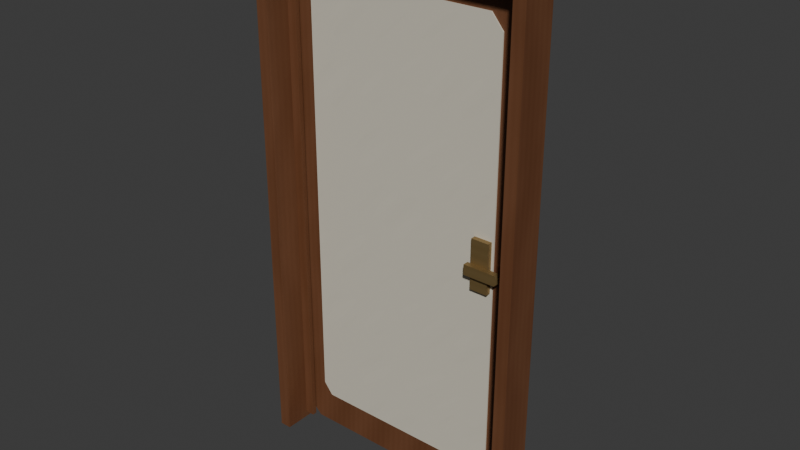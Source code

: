 # Source: AST-DOR-001.blend  (saved by Blender 4.3.34; exported with 4.5.12 LTS)
import bpy
from mathutils import Matrix  # noqa: F401  (used for matrix-valued properties, if any)

bpy.ops.wm.read_factory_settings(use_empty=True)
scene = bpy.context.scene
scene.name = 'Scene'

# ---- collections
col_collection = bpy.data.collections.new('Collection'); scene.collection.children.link(col_collection)

# ---- images (referenced by path relative to the original .blend; pixels are not part of the script)
import os
ASSET_DIR = os.environ.get("B2B_ASSET_DIR", "")  # directory of the original .blend (textures are referenced by path, not embedded)
HERE = os.path.dirname(os.path.abspath(__file__))  # packed textures are extracted next to this script under _unpacked/

def load_image(name, relpath, width, height, colorspace="sRGB"):
    """Load a texture the original file referenced (path relative to the .blend, or extracted next to this script)."""
    p = next((c for c in (os.path.join(HERE, relpath), os.path.join(ASSET_DIR, relpath)) if relpath and os.path.exists(c)), "")
    if p:
        img = bpy.data.images.load(p, check_existing=True)
        img.name = name
    else:  # same state as the original file: an image datablock whose file is absent (Cycles renders it pink)
        img = bpy.data.images.new(name, width, height)
        img.source = "FILE"
        img.filepath = "//" + (relpath or name)
    img.colorspace_settings.name = colorspace
    return img
img_warm_walnut_png = load_image('warm_walnut.png', '_unpacked/warm_walnut.6751f03b.png', 256, 256, 'sRGB')
img_ivory_enamel_png = load_image('ivory_enamel.png', '_unpacked/ivory_enamel.6871abcc.png', 256, 256, 'sRGB')
img_champagne_metal_png = load_image('champagne_metal.png', '_unpacked/champagne_metal.ace1ce44.png', 256, 256, 'sRGB')

# ---- materials (node trees are filled in below, after node groups)
mat_warm_walnut = bpy.data.materials.new('warm_walnut')
mat_ivory_enamel = bpy.data.materials.new('ivory_enamel')
mat_champagne_metal = bpy.data.materials.new('champagne_metal')

# ---- material node trees
mat_warm_walnut.use_nodes = True; mat_warm_walnut.node_tree.nodes.clear()
_N = mat_warm_walnut.node_tree.nodes; _L = mat_warm_walnut.node_tree.links
n0 = _N.new('ShaderNodeBsdfPrincipled'); n0.name = 'Principled BSDF'; n0.location = (10, 300)
n0.inputs[2].default_value = 0.65
n1 = _N.new('ShaderNodeOutputMaterial'); n1.name = 'Material Output'; n1.location = (300, 300)
n2 = _N.new('ShaderNodeTexImage'); n2.name = 'Image Texture'; n2.location = (0, 0)
n2.image = img_warm_walnut_png
n2.interpolation = 'Closest'
_L.new(n0.outputs[0], n1.inputs[0])
_L.new(n2.outputs[0], n0.inputs[0])
n1.is_active_output = True
mat_ivory_enamel.use_nodes = True; mat_ivory_enamel.node_tree.nodes.clear()
_N = mat_ivory_enamel.node_tree.nodes; _L = mat_ivory_enamel.node_tree.links
n0 = _N.new('ShaderNodeBsdfPrincipled'); n0.name = 'Principled BSDF'; n0.location = (10, 300)
n0.inputs[2].default_value = 0.68
n1 = _N.new('ShaderNodeOutputMaterial'); n1.name = 'Material Output'; n1.location = (300, 300)
n2 = _N.new('ShaderNodeTexImage'); n2.name = 'Image Texture'; n2.location = (0, 0)
n2.image = img_ivory_enamel_png
n2.interpolation = 'Closest'
_L.new(n0.outputs[0], n1.inputs[0])
_L.new(n2.outputs[0], n0.inputs[0])
n1.is_active_output = True
mat_champagne_metal.use_nodes = True; mat_champagne_metal.node_tree.nodes.clear()
_N = mat_champagne_metal.node_tree.nodes; _L = mat_champagne_metal.node_tree.links
n0 = _N.new('ShaderNodeBsdfPrincipled'); n0.name = 'Principled BSDF'; n0.location = (10, 300)
n0.inputs[1].default_value = 0.72
n0.inputs[2].default_value = 0.47
n1 = _N.new('ShaderNodeOutputMaterial'); n1.name = 'Material Output'; n1.location = (300, 300)
n2 = _N.new('ShaderNodeTexImage'); n2.name = 'Image Texture'; n2.location = (0, 0)
n2.image = img_champagne_metal_png
n2.interpolation = 'Closest'
_L.new(n0.outputs[0], n1.inputs[0])
_L.new(n2.outputs[0], n0.inputs[0])
n1.is_active_output = True

# ---- world
world_world = bpy.data.worlds.new('World'); scene.world = world_world
world_world.use_nodes = True; world_world.node_tree.nodes.clear()
_N = world_world.node_tree.nodes; _L = world_world.node_tree.links
n0 = _N.new('ShaderNodeOutputWorld'); n0.name = 'World Output'; n0.location = (300, 300)
n1 = _N.new('ShaderNodeBackground'); n1.name = 'Background'; n1.location = (10, 300)
n1.inputs[0].default_value = (0.05088, 0.05088, 0.05088, 1.0)
_L.new(n1.outputs[0], n0.inputs[0])
n0.is_active_output = True
world_world.color = (0.05088, 0.05088, 0.05088)
world_world.sun_shadow_jitter_overblur = 0.0

# ---- meshes
me_bath_jamb__1 = bpy.data.meshes.new('BATH_Jamb_-1')
me_bath_jamb__1.from_pydata([(-0.59, -0.075, 0.0), (-0.54, -0.075, 0.0), (-0.54, 0.075, 0.0), (-0.59, 0.075, 0.0), (-0.59, -0.075, 2.28), (-0.54, -0.075, 2.28), (-0.54, 0.075, 2.28), (-0.59, 0.075, 2.28)], [], [(3, 2, 1, 0), (4, 5, 6, 7), (0, 1, 5, 4), (1, 2, 6, 5), (2, 3, 7, 6), (3, 0, 4, 7)])
_uv = me_bath_jamb__1.uv_layers.new(name='MetreScaled')
_uv.uv.foreach_set('vector', [-0.9077, -0.05769, -0.8308, -0.05769, -0.8308, 0.05769, -0.9077, 0.05769, -0.9077, -0.05769, -0.8308, -0.05769, -0.8308, 0.05769, -0.9077, 0.05769, -0.9077, 0.0, -0.8308, 0.0, -0.8308, 1.754, -0.9077, 1.754, -0.1154, 0.0, 0.1154, 0.0, 0.1154, 1.754, -0.1154, 1.754, 0.8308, 0.0, 0.9077, 0.0, 0.9077, 1.754, 0.8308, 1.754, -0.1154, 0.0, 0.1154, 0.0, 0.1154, 1.754, -0.1154, 1.754])
me_bath_jamb__1.materials.append(mat_warm_walnut)
me_bath_jamb__1.update()
me_bath_jamb_1 = bpy.data.meshes.new('BATH_Jamb_1')
me_bath_jamb_1.from_pydata([(0.54, -0.075, 0.0), (0.59, -0.075, 0.0), (0.59, 0.075, 0.0), (0.54, 0.075, 0.0), (0.54, -0.075, 2.28), (0.59, -0.075, 2.28), (0.59, 0.075, 2.28), (0.54, 0.075, 2.28)], [], [(3, 2, 1, 0), (4, 5, 6, 7), (0, 1, 5, 4), (1, 2, 6, 5), (2, 3, 7, 6), (3, 0, 4, 7)])
_uv = me_bath_jamb_1.uv_layers.new(name='MetreScaled')
_uv.uv.foreach_set('vector', [0.8308, -0.05769, 0.9077, -0.05769, 0.9077, 0.05769, 0.8308, 0.05769, 0.8308, -0.05769, 0.9077, -0.05769, 0.9077, 0.05769, 0.8308, 0.05769, 0.8308, 0.0, 0.9077, 0.0, 0.9077, 1.754, 0.8308, 1.754, -0.1154, 0.0, 0.1154, 0.0, 0.1154, 1.754, -0.1154, 1.754, -0.9077, 0.0, -0.8308, 0.0, -0.8308, 1.754, -0.9077, 1.754, -0.1154, 0.0, 0.1154, 0.0, 0.1154, 1.754, -0.1154, 1.754])
me_bath_jamb_1.materials.append(mat_warm_walnut)
me_bath_jamb_1.update()
me_bath_header = bpy.data.meshes.new('BATH_Header')
me_bath_header.from_pydata([(-0.59, -0.075, 2.18), (0.59, -0.075, 2.18), (0.59, 0.075, 2.18), (-0.59, 0.075, 2.18), (-0.59, -0.075, 2.28), (0.59, -0.075, 2.28), (0.59, 0.075, 2.28), (-0.59, 0.075, 2.28)], [], [(3, 2, 1, 0), (4, 5, 6, 7), (0, 1, 5, 4), (1, 2, 6, 5), (2, 3, 7, 6), (3, 0, 4, 7)])
_uv = me_bath_header.uv_layers.new(name='MetreScaled')
_uv.uv.foreach_set('vector', [-0.9077, -0.05769, 0.9077, -0.05769, 0.9077, 0.05769, -0.9077, 0.05769, -0.9077, -0.05769, 0.9077, -0.05769, 0.9077, 0.05769, -0.9077, 0.05769, -0.9077, 1.677, 0.9077, 1.677, 0.9077, 1.754, -0.9077, 1.754, -0.1154, 1.677, 0.1154, 1.677, 0.1154, 1.754, -0.1154, 1.754, -0.9077, 1.677, 0.9077, 1.677, 0.9077, 1.754, -0.9077, 1.754, -0.1154, 1.677, 0.1154, 1.677, 0.1154, 1.754, -0.1154, 1.754])
me_bath_header.materials.append(mat_warm_walnut)
me_bath_header.update()
me_bath_recessedstop__1 = bpy.data.meshes.new('BATH_RecessedStop_-1')
me_bath_recessedstop__1.from_pydata([(-0.54, 0.035, 0.025), (-0.5, 0.035, 0.025), (-0.5, 0.055, 0.025), (-0.54, 0.055, 0.025), (-0.54, 0.035, 2.18), (-0.5, 0.035, 2.18), (-0.5, 0.055, 2.18), (-0.54, 0.055, 2.18)], [], [(3, 2, 1, 0), (4, 5, 6, 7), (0, 1, 5, 4), (1, 2, 6, 5), (2, 3, 7, 6), (3, 0, 4, 7)])
_uv = me_bath_recessedstop__1.uv_layers.new(name='MetreScaled')
_uv.uv.foreach_set('vector', [-0.8308, -0.04231, -0.7692, -0.04231, -0.7692, -0.02692, -0.8308, -0.02692, -0.8308, 0.02692, -0.7692, 0.02692, -0.7692, 0.04231, -0.8308, 0.04231, -0.8308, 0.01923, -0.7692, 0.01923, -0.7692, 1.677, -0.8308, 1.677, 0.05385, 0.01923, 0.08462, 0.01923, 0.08462, 1.677, 0.05385, 1.677, 0.7692, 0.01923, 0.8308, 0.01923, 0.8308, 1.677, 0.7692, 1.677, -0.08462, 0.01923, -0.05385, 0.01923, -0.05385, 1.677, -0.08462, 1.677])
me_bath_recessedstop__1.materials.append(mat_warm_walnut)
me_bath_recessedstop__1.update()
me_bath_recessedstop_1 = bpy.data.meshes.new('BATH_RecessedStop_1')
me_bath_recessedstop_1.from_pydata([(0.5, 0.035, 0.025), (0.54, 0.035, 0.025), (0.54, 0.055, 0.025), (0.5, 0.055, 0.025), (0.5, 0.035, 2.18), (0.54, 0.035, 2.18), (0.54, 0.055, 2.18), (0.5, 0.055, 2.18)], [], [(3, 2, 1, 0), (4, 5, 6, 7), (0, 1, 5, 4), (1, 2, 6, 5), (2, 3, 7, 6), (3, 0, 4, 7)])
_uv = me_bath_recessedstop_1.uv_layers.new(name='MetreScaled')
_uv.uv.foreach_set('vector', [0.7692, -0.04231, 0.8308, -0.04231, 0.8308, -0.02692, 0.7692, -0.02692, 0.7692, 0.02692, 0.8308, 0.02692, 0.8308, 0.04231, 0.7692, 0.04231, 0.7692, 0.01923, 0.8308, 0.01923, 0.8308, 1.677, 0.7692, 1.677, 0.05385, 0.01923, 0.08462, 0.01923, 0.08462, 1.677, 0.05385, 1.677, -0.8308, 0.01923, -0.7692, 0.01923, -0.7692, 1.677, -0.8308, 1.677, -0.08462, 0.01923, -0.05385, 0.01923, -0.05385, 1.677, -0.08462, 1.677])
me_bath_recessedstop_1.materials.append(mat_warm_walnut)
me_bath_recessedstop_1.update()
me_bath_leafframe = bpy.data.meshes.new('BATH_LeafFrame')
me_bath_leafframe.from_pydata([(0.052, -0.025, 0.025), (0.998, -0.025, 0.025), (1.038, -0.025, 0.065), (1.038, -0.025, 2.11), (0.998, -0.025, 2.15), (0.052, -0.025, 2.15), (0.012, -0.025, 2.11), (0.012, -0.025, 0.065), (0.052, 0.025, 0.025), (0.998, 0.025, 0.025), (1.038, 0.025, 0.065), (1.038, 0.025, 2.11), (0.998, 0.025, 2.15), (0.052, 0.025, 2.15), (0.012, 0.025, 2.11), (0.012, 0.025, 0.065)], [], [(7, 0, 1, 2, 3, 4, 5, 6), (8, 15, 14, 13, 12, 11, 10, 9), (0, 8, 9, 1), (1, 9, 10, 2), (2, 10, 11, 3), (3, 11, 12, 4), (4, 12, 13, 5), (5, 13, 14, 6), (6, 14, 15, 7), (7, 15, 8, 0)])
_uv = me_bath_leafframe.uv_layers.new(name='MetreScaled')
_uv.uv.foreach_set('vector', [0.01846, 0.05, 0.08, 0.01923, 1.535, 0.01923, 1.597, 0.05, 1.597, 1.623, 1.535, 1.654, 0.08, 1.654, 0.01846, 1.623, -0.08, 0.01923, -0.01846, 0.05, -0.01846, 1.623, -0.08, 1.654, -1.535, 1.654, -1.597, 1.623, -1.597, 0.05, -1.535, 0.01923, 0.08, 0.01923, 0.08, -0.01923, 1.535, -0.01923, 1.535, 0.01923, 1.113, 0.01923, 1.113, -0.01923, 1.2, -0.01923, 1.2, 0.01923, -0.03846, 0.05, 0.03846, 0.05, 0.03846, 1.623, -0.03846, 1.623, -1.166, -0.01923, -1.166, 0.01923, -1.253, 0.01923, -1.253, -0.01923, 1.535, -0.01923, 1.535, 0.01923, 0.08, 0.01923, 0.08, -0.01923, 2.395, -0.01923, 2.395, 0.01923, 2.308, 0.01923, 2.308, -0.01923, 0.03846, 1.623, -0.03846, 1.623, -0.03846, 0.05, 0.03846, 0.05, -0.05766, 0.01923, -0.05766, -0.01923, 0.02937, -0.01923, 0.02937, 0.01923])
me_bath_leafframe.materials.append(mat_warm_walnut)
me_bath_leafframe.update()
me_bath_opaqueinset__1 = bpy.data.meshes.new('BATH_OpaqueInset_-1')
me_bath_opaqueinset__1.from_pydata([(0.13, -0.03, 0.17), (0.9, -0.03, 0.17), (0.95, -0.03, 0.22), (0.95, -0.03, 1.97), (0.9, -0.03, 2.03), (0.13, -0.03, 2.03), (0.09, -0.03, 1.97), (0.09, -0.03, 0.22), (0.13, -0.022, 0.17), (0.9, -0.022, 0.17), (0.95, -0.022, 0.22), (0.95, -0.022, 1.97), (0.9, -0.022, 2.03), (0.13, -0.022, 2.03), (0.09, -0.022, 1.97), (0.09, -0.022, 0.22)], [], [(7, 0, 1, 2, 3, 4, 5, 6), (8, 15, 14, 13, 12, 11, 10, 9), (0, 8, 9, 1), (1, 9, 10, 2), (2, 10, 11, 3), (3, 11, 12, 4), (4, 12, 13, 5), (5, 13, 14, 6), (6, 14, 15, 7), (7, 15, 8, 0)])
_uv = me_bath_opaqueinset__1.uv_layers.new(name='MetreScaled')
_uv.uv.foreach_set('vector', [0.09, 0.22, 0.13, 0.17, 0.9, 0.17, 0.95, 0.22, 0.95, 1.97, 0.9, 2.03, 0.13, 2.03, 0.09, 1.97, -0.13, 0.17, -0.09, 0.22, -0.09, 1.97, -0.13, 2.03, -0.9, 2.03, -0.95, 1.97, -0.95, 0.22, -0.9, 0.17, 0.13, 0.03, 0.13, 0.022, 0.9, 0.022, 0.9, 0.03, 0.7566, 0.03, 0.7566, 0.022, 0.8273, 0.022, 0.8273, 0.03, -0.03, 0.22, -0.022, 0.22, -0.022, 1.97, -0.03, 1.97, -0.03, 0.9052, -0.022, 0.9052, -0.022, 0.9833, -0.03, 0.9833, 0.9, -0.03, 0.9, -0.022, 0.13, -0.022, 0.13, -0.03, 0.03, 1.761, 0.022, 1.761, 0.022, 1.689, 0.03, 1.689, 0.03, 1.97, 0.022, 1.97, 0.022, 0.22, 0.03, 0.22, 0.03, 0.1156, 0.022, 0.1156, 0.022, 0.05154, 0.03, 0.05154])
me_bath_opaqueinset__1.materials.append(mat_ivory_enamel)
me_bath_opaqueinset__1.update()
me_bath_handlebackplate__1 = bpy.data.meshes.new('BATH_HandleBackplate_-1')
me_bath_handlebackplate__1.from_pydata([(0.865, -0.051, 0.99), (0.94, -0.051, 0.99), (0.94, -0.051, 1.2), (0.865, -0.051, 1.2), (0.865, -0.027, 0.99), (0.94, -0.027, 0.99), (0.94, -0.027, 1.2), (0.865, -0.027, 1.2)], [], [(3, 0, 1, 2), (4, 7, 6, 5), (0, 4, 5, 1), (1, 5, 6, 2), (2, 6, 7, 3), (3, 7, 4, 0)])
_uv = me_bath_handlebackplate__1.uv_layers.new(name='MetreScaled')
_uv.uv.foreach_set('vector', [1.442, 2.0, 1.442, 1.65, 1.567, 1.65, 1.567, 2.0, -1.442, 1.65, -1.442, 2.0, -1.567, 2.0, -1.567, 1.65, 1.442, 0.085, 1.442, 0.045, 1.567, 0.045, 1.567, 0.085, -0.085, 1.65, -0.045, 1.65, -0.045, 2.0, -0.085, 2.0, 1.567, -0.085, 1.567, -0.045, 1.442, -0.045, 1.442, -0.085, 0.085, 2.0, 0.045, 2.0, 0.045, 1.65, 0.085, 1.65])
me_bath_handlebackplate__1.materials.append(mat_champagne_metal)
me_bath_handlebackplate__1.update()
me_bath_lever__1 = bpy.data.meshes.new('BATH_Lever_-1')
me_bath_lever__1.from_pydata([(0.85, -0.073, 1.055), (0.985, -0.073, 1.055), (1.005, -0.073, 1.075), (0.985, -0.073, 1.098), (0.85, -0.073, 1.098), (0.85, -0.049, 1.055), (0.985, -0.049, 1.055), (1.005, -0.049, 1.075), (0.985, -0.049, 1.098), (0.85, -0.049, 1.098)], [], [(4, 0, 1, 2, 3), (5, 9, 8, 7, 6), (0, 5, 6, 1), (1, 6, 7, 2), (2, 7, 8, 3), (3, 8, 9, 4), (4, 9, 5, 0)])
_uv = me_bath_lever__1.uv_layers.new(name='MetreScaled')
_uv.uv.foreach_set('vector', [1.417, 1.83, 1.417, 1.758, 1.642, 1.758, 1.675, 1.792, 1.642, 1.83, -1.417, 1.758, -1.417, 1.83, -1.642, 1.83, -1.675, 1.792, -1.642, 1.758, 1.417, 0.1217, 1.417, 0.08167, 1.642, 0.08167, 1.642, 0.1217, 2.404, 0.1217, 2.404, 0.08167, 2.451, 0.08167, 2.451, 0.1217, -0.1217, 0.2529, -0.08167, 0.2529, -0.08167, 0.3037, -0.1217, 0.3037, 1.642, -0.1217, 1.642, -0.08167, 1.417, -0.08167, 1.417, -0.1217, 0.1217, 1.83, 0.08167, 1.83, 0.08167, 1.758, 0.1217, 1.758])
me_bath_lever__1.materials.append(mat_champagne_metal)
me_bath_lever__1.update()
me_bath_opaqueinset_1 = bpy.data.meshes.new('BATH_OpaqueInset_1')
me_bath_opaqueinset_1.from_pydata([(0.13, 0.022, 0.17), (0.9, 0.022, 0.17), (0.95, 0.022, 0.22), (0.95, 0.022, 1.97), (0.9, 0.022, 2.03), (0.13, 0.022, 2.03), (0.09, 0.022, 1.97), (0.09, 0.022, 0.22), (0.13, 0.03, 0.17), (0.9, 0.03, 0.17), (0.95, 0.03, 0.22), (0.95, 0.03, 1.97), (0.9, 0.03, 2.03), (0.13, 0.03, 2.03), (0.09, 0.03, 1.97), (0.09, 0.03, 0.22)], [], [(7, 0, 1, 2, 3, 4, 5, 6), (8, 15, 14, 13, 12, 11, 10, 9), (0, 8, 9, 1), (1, 9, 10, 2), (2, 10, 11, 3), (3, 11, 12, 4), (4, 12, 13, 5), (5, 13, 14, 6), (6, 14, 15, 7), (7, 15, 8, 0)])
_uv = me_bath_opaqueinset_1.uv_layers.new(name='MetreScaled')
_uv.uv.foreach_set('vector', [0.09, 0.22, 0.13, 0.17, 0.9, 0.17, 0.95, 0.22, 0.95, 1.97, 0.9, 2.03, 0.13, 2.03, 0.09, 1.97, -0.13, 0.17, -0.09, 0.22, -0.09, 1.97, -0.13, 2.03, -0.9, 2.03, -0.95, 1.97, -0.95, 0.22, -0.9, 0.17, 0.13, -0.022, 0.13, -0.03, 0.9, -0.03, 0.9, -0.022, 0.7566, -0.022, 0.7566, -0.03, 0.8273, -0.03, 0.8273, -0.022, 0.022, 0.22, 0.03, 0.22, 0.03, 1.97, 0.022, 1.97, 0.022, 0.9052, 0.03, 0.9052, 0.03, 0.9833, 0.022, 0.9833, 0.9, 0.022, 0.9, 0.03, 0.13, 0.03, 0.13, 0.022, -0.022, 1.761, -0.03, 1.761, -0.03, 1.689, -0.022, 1.689, -0.022, 1.97, -0.03, 1.97, -0.03, 0.22, -0.022, 0.22, -0.022, 0.1156, -0.03, 0.1156, -0.03, 0.05154, -0.022, 0.05154])
me_bath_opaqueinset_1.materials.append(mat_ivory_enamel)
me_bath_opaqueinset_1.update()
me_bath_handlebackplate_1 = bpy.data.meshes.new('BATH_HandleBackplate_1')
me_bath_handlebackplate_1.from_pydata([(0.865, 0.027, 0.99), (0.94, 0.027, 0.99), (0.94, 0.027, 1.2), (0.865, 0.027, 1.2), (0.865, 0.051, 0.99), (0.94, 0.051, 0.99), (0.94, 0.051, 1.2), (0.865, 0.051, 1.2)], [], [(3, 0, 1, 2), (4, 7, 6, 5), (0, 4, 5, 1), (1, 5, 6, 2), (2, 6, 7, 3), (3, 7, 4, 0)])
_uv = me_bath_handlebackplate_1.uv_layers.new(name='MetreScaled')
_uv.uv.foreach_set('vector', [1.442, 2.0, 1.442, 1.65, 1.567, 1.65, 1.567, 2.0, -1.442, 1.65, -1.442, 2.0, -1.567, 2.0, -1.567, 1.65, 1.442, -0.045, 1.442, -0.085, 1.567, -0.085, 1.567, -0.045, 0.045, 1.65, 0.085, 1.65, 0.085, 2.0, 0.045, 2.0, 1.567, 0.045, 1.567, 0.085, 1.442, 0.085, 1.442, 0.045, -0.045, 2.0, -0.085, 2.0, -0.085, 1.65, -0.045, 1.65])
me_bath_handlebackplate_1.materials.append(mat_champagne_metal)
me_bath_handlebackplate_1.update()
me_bath_lever_1 = bpy.data.meshes.new('BATH_Lever_1')
me_bath_lever_1.from_pydata([(0.85, 0.049, 1.055), (0.985, 0.049, 1.055), (1.005, 0.049, 1.075), (0.985, 0.049, 1.098), (0.85, 0.049, 1.098), (0.85, 0.073, 1.055), (0.985, 0.073, 1.055), (1.005, 0.073, 1.075), (0.985, 0.073, 1.098), (0.85, 0.073, 1.098)], [], [(4, 0, 1, 2, 3), (5, 9, 8, 7, 6), (0, 5, 6, 1), (1, 6, 7, 2), (2, 7, 8, 3), (3, 8, 9, 4), (4, 9, 5, 0)])
_uv = me_bath_lever_1.uv_layers.new(name='MetreScaled')
_uv.uv.foreach_set('vector', [1.417, 1.83, 1.417, 1.758, 1.642, 1.758, 1.675, 1.792, 1.642, 1.83, -1.417, 1.758, -1.417, 1.83, -1.642, 1.83, -1.675, 1.792, -1.642, 1.758, 1.417, -0.08167, 1.417, -0.1217, 1.642, -0.1217, 1.642, -0.08167, 2.404, -0.08167, 2.404, -0.1217, 2.451, -0.1217, 2.451, -0.08167, 0.08167, 0.2529, 0.1217, 0.2529, 0.1217, 0.3037, 0.08167, 0.3037, 1.642, 0.08167, 1.642, 0.1217, 1.417, 0.1217, 1.417, 0.08167, -0.08167, 1.83, -0.1217, 1.83, -0.1217, 1.758, -0.08167, 1.758])
me_bath_lever_1.materials.append(mat_champagne_metal)
me_bath_lever_1.update()

# ---- objects
ob_bath_jamb__1 = bpy.data.objects.new('BATH_Jamb_-1', me_bath_jamb__1)
ob_bath_jamb_1 = bpy.data.objects.new('BATH_Jamb_1', me_bath_jamb_1)
ob_bath_header = bpy.data.objects.new('BATH_Header', me_bath_header)
ob_bath_recessedstop__1 = bpy.data.objects.new('BATH_RecessedStop_-1', me_bath_recessedstop__1)
ob_bath_recessedstop_1 = bpy.data.objects.new('BATH_RecessedStop_1', me_bath_recessedstop_1)
ob_hinge_left = bpy.data.objects.new('HINGE_LEFT', None)
ob_bath_leafframe = bpy.data.objects.new('BATH_LeafFrame', me_bath_leafframe)
ob_bath_opaqueinset__1 = bpy.data.objects.new('BATH_OpaqueInset_-1', me_bath_opaqueinset__1)
ob_bath_handlebackplate__1 = bpy.data.objects.new('BATH_HandleBackplate_-1', me_bath_handlebackplate__1)
ob_bath_lever__1 = bpy.data.objects.new('BATH_Lever_-1', me_bath_lever__1)
ob_point_handle__1 = bpy.data.objects.new('POINT_handle_-1', None)
ob_bath_opaqueinset_1 = bpy.data.objects.new('BATH_OpaqueInset_1', me_bath_opaqueinset_1)
ob_bath_handlebackplate_1 = bpy.data.objects.new('BATH_HandleBackplate_1', me_bath_handlebackplate_1)
ob_bath_lever_1 = bpy.data.objects.new('BATH_Lever_1', me_bath_lever_1)
ob_point_handle_1 = bpy.data.objects.new('POINT_handle_1', None)

# ---- transforms, parenting, visibility, modifiers, constraints
ob_bath_jamb__1.location = (0.0, 0.0, 0.0)
ob_bath_jamb_1.location = (0.0, 0.0, 0.0)
ob_bath_header.location = (0.0, 0.0, 0.0)
ob_bath_recessedstop__1.location = (0.0, 0.0, 0.0)
ob_bath_recessedstop_1.location = (0.0, 0.0, 0.0)
ob_hinge_left.location = (-0.528, 0.085, 0.0)
ob_bath_leafframe.parent = ob_hinge_left
ob_bath_leafframe.location = (0.0, 0.0, 0.0)
ob_bath_opaqueinset__1.parent = ob_hinge_left
ob_bath_opaqueinset__1.location = (0.0, 0.0, 0.0)
ob_bath_handlebackplate__1.parent = ob_hinge_left
ob_bath_handlebackplate__1.location = (0.0, 0.0, 0.0)
ob_bath_lever__1.parent = ob_hinge_left
ob_bath_lever__1.location = (0.0, 0.0, 0.0)
ob_point_handle__1.parent = ob_hinge_left
ob_point_handle__1.location = (0.93, -0.079, 1.08)
ob_bath_opaqueinset_1.parent = ob_hinge_left
ob_bath_opaqueinset_1.location = (0.0, 0.0, 0.0)
ob_bath_handlebackplate_1.parent = ob_hinge_left
ob_bath_handlebackplate_1.location = (0.0, 0.0, 0.0)
ob_bath_lever_1.parent = ob_hinge_left
ob_bath_lever_1.location = (0.0, 0.0, 0.0)
ob_point_handle_1.parent = ob_hinge_left
ob_point_handle_1.location = (0.93, 0.079, 1.08)

# ---- collection membership
col_collection.objects.link(ob_bath_jamb__1)
col_collection.objects.link(ob_bath_jamb_1)
col_collection.objects.link(ob_bath_header)
col_collection.objects.link(ob_bath_recessedstop__1)
col_collection.objects.link(ob_bath_recessedstop_1)
col_collection.objects.link(ob_hinge_left)
col_collection.objects.link(ob_bath_leafframe)
col_collection.objects.link(ob_bath_opaqueinset__1)
col_collection.objects.link(ob_bath_handlebackplate__1)
col_collection.objects.link(ob_bath_lever__1)
col_collection.objects.link(ob_point_handle__1)
col_collection.objects.link(ob_bath_opaqueinset_1)
col_collection.objects.link(ob_bath_handlebackplate_1)
col_collection.objects.link(ob_bath_lever_1)
col_collection.objects.link(ob_point_handle_1)

# ---- scene / render settings (as saved in the file)
scene.frame_start = 1; scene.frame_end = 250; scene.frame_set(1)
scene.render.engine = 'BLENDER_EEVEE_NEXT'
bpy.context.view_layer.update()

# ---- added for rendering (the .blend has no active camera and no usable light): camera, sun
cam_auto = bpy.data.cameras.new('AutoCamera')
cam_auto.lens = 50.0
cam_auto.sensor_width = 36.0
cam_auto.clip_end = 1000.0
ob_auto_camera = bpy.data.objects.new('AutoCamera', cam_auto)
scene.collection.objects.link(ob_auto_camera)
ob_auto_camera.location = (2.38505, -2.82056, 3.04804)
ob_auto_camera.rotation_euler = (1.09748, -7.21219e-08, 0.694738)
scene.camera = ob_auto_camera
light_auto_sun = bpy.data.lights.new('AutoSun', 'SUN')
light_auto_sun.energy = 3.0
light_auto_sun.angle = 0.0523599
ob_auto_sun = bpy.data.objects.new('AutoSun', light_auto_sun)
scene.collection.objects.link(ob_auto_sun)
ob_auto_sun.rotation_euler = (0.872665, 0.174533, 0.523599)
bpy.context.view_layer.update()
